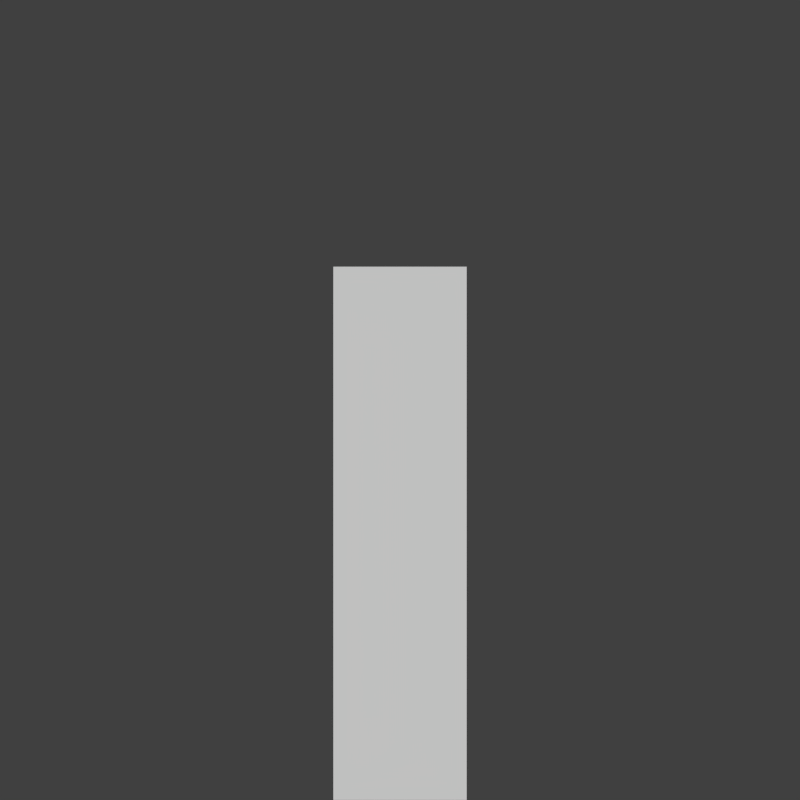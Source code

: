# Source: walls.blend  (saved by Blender 2.76.0; exported with 4.5.12 LTS)
import bpy
from mathutils import Matrix  # noqa: F401  (used for matrix-valued properties, if any)

bpy.ops.wm.read_factory_settings(use_empty=True)
scene = bpy.context.scene
scene.name = 'Scene'

# ---- collections
col_collection_1 = bpy.data.collections.new('Collection 1'); scene.collection.children.link(col_collection_1)
col_collection_1.hide_render = True
col_collection_1.hide_viewport = True
col_collection_2 = bpy.data.collections.new('Collection 2'); scene.collection.children.link(col_collection_2)
col_collection_2.hide_render = True
col_collection_2.hide_viewport = True
col_collection_3 = bpy.data.collections.new('Collection 3'); scene.collection.children.link(col_collection_3)
col_collection_3.hide_render = True
col_collection_3.hide_viewport = True
col_collection_4 = bpy.data.collections.new('Collection 4'); scene.collection.children.link(col_collection_4)
col_collection_4.hide_render = True
col_collection_4.hide_viewport = True
col_collection_5 = bpy.data.collections.new('Collection 5'); scene.collection.children.link(col_collection_5)
col_collection_5.hide_render = True
col_collection_5.hide_viewport = True
col_collection_6 = bpy.data.collections.new('Collection 6'); scene.collection.children.link(col_collection_6)
col_collection_6.hide_render = True
col_collection_6.hide_viewport = True
col_collection_7 = bpy.data.collections.new('Collection 7'); scene.collection.children.link(col_collection_7)
col_collection_7.hide_render = True
col_collection_7.hide_viewport = True
col_collection_8 = bpy.data.collections.new('Collection 8'); scene.collection.children.link(col_collection_8)
col_collection_8.hide_render = True
col_collection_8.hide_viewport = True
col_collection_9 = bpy.data.collections.new('Collection 9'); scene.collection.children.link(col_collection_9)
col_collection_9.hide_render = True
col_collection_9.hide_viewport = True
col_collection_10 = bpy.data.collections.new('Collection 10'); scene.collection.children.link(col_collection_10)
col_collection_10.hide_render = True
col_collection_10.hide_viewport = True
col_collection_11 = bpy.data.collections.new('Collection 11'); scene.collection.children.link(col_collection_11)
col_collection_11.hide_render = True
col_collection_11.hide_viewport = True
col_collection_12 = bpy.data.collections.new('Collection 12'); scene.collection.children.link(col_collection_12)
col_collection_12.hide_render = True
col_collection_12.hide_viewport = True
col_collection_13 = bpy.data.collections.new('Collection 13'); scene.collection.children.link(col_collection_13)
col_collection_13.hide_render = True
col_collection_13.hide_viewport = True
col_collection_14 = bpy.data.collections.new('Collection 14'); scene.collection.children.link(col_collection_14)
col_collection_14.hide_render = True
col_collection_14.hide_viewport = True
col_collection_15 = bpy.data.collections.new('Collection 15'); scene.collection.children.link(col_collection_15)
col_collection_15.hide_render = True
col_collection_15.hide_viewport = True
col_collection_16 = bpy.data.collections.new('Collection 16'); scene.collection.children.link(col_collection_16)
col_collection_16.hide_render = True
col_collection_16.hide_viewport = True
col_collection_17 = bpy.data.collections.new('Collection 17'); scene.collection.children.link(col_collection_17)
col_collection_18 = bpy.data.collections.new('Collection 18'); scene.collection.children.link(col_collection_18)
col_collection_18.hide_render = True
col_collection_18.hide_viewport = True
col_collection_19 = bpy.data.collections.new('Collection 19'); scene.collection.children.link(col_collection_19)
col_collection_19.hide_render = True
col_collection_19.hide_viewport = True
col_collection_20 = bpy.data.collections.new('Collection 20'); scene.collection.children.link(col_collection_20)
col_collection_20.hide_render = True
col_collection_20.hide_viewport = True

# ---- materials (node trees are filled in below, after node groups)
mat_wallmat = bpy.data.materials.new('WallMat')
mat_wallmat.alpha_threshold = 0.0
mat_wallmat.use_transparent_shadow = False
mat_wallmat.roughness = 0.5

# ---- material node trees

# ---- world
world_world = bpy.data.worlds.new('World'); scene.world = world_world
world_world.color = (0.05088, 0.05088, 0.05088)
world_world.use_sun_shadow = False
world_world.sun_shadow_jitter_overblur = 0.0
world_world.cycles.sampling_method = 'MANUAL'
world_world.cycles.sample_map_resolution = 256

# ---- cameras
cam_camera_002 = bpy.data.cameras.new('Camera.002')
cam_camera_002.type = 'ORTHO'
cam_camera_002.clip_end = 100.0
cam_camera_002.lens = 35.0
cam_camera_002.sensor_width = 32.0
cam_camera_002.sensor_height = 18.0
cam_camera_002.dof.focus_distance = 0.0
cam_camera_002.dof.aperture_fstop = 128.0
cam_camera_002.dof.aperture_blades = 6

# ---- meshes
me_cube = bpy.data.meshes.new('Cube')
me_cube.from_pydata([(-1.0, -3.0, -1.0), (-1.0, -3.0, 3.0), (1.0, -3.0, 3.0), (1.0, -3.0, -1.0), (-1.0, 3.0, 3.0), (-1.0, 3.0, -1.0), (1.0, 3.0, 3.0), (1.0, 3.0, -1.0)], [], [(4, 1, 2, 6), (5, 0, 1, 4), (2, 1, 0, 3), (4, 6, 7, 5), (6, 2, 3, 7)])
_uv = me_cube.uv_layers.new(name='UVMap')
_uv.uv.foreach_set('vector', [-0.4566, 0.1811, 1.457, 0.1811, 1.457, 0.8189, -0.4566, 0.8189, -1.0, 0.0, 2.0, 0.0, 2.0, 1.0, -1.0, 1.0, 1.0, 1.0, 0.0, 1.0, 0.0, 0.0, 1.0, 0.0, 1.0, 1.0, 0.0, 1.0, 0.0, 0.0, 1.0, 0.0, 2.0, 1.0, -1.0, 1.0, -1.0, 0.0, 2.0, 0.0])
me_cube.materials.append(mat_wallmat)
me_cube.use_remesh_preserve_volume = False
me_cube.use_remesh_preserve_attributes = False
me_cube.use_mirror_vertex_groups = False
me_cube.update()
me_cube_001 = bpy.data.meshes.new('Cube.001')
me_cube_001.from_pydata([(-1.0, -1.0, -1.0), (-1.0, -1.0, 3.0), (1.0, -1.0, -1.0), (1.0, -1.0, 3.0), (1.0, 1.0, -1.0), (1.0, 1.0, 3.0), (-1.0, -3.0, -1.0), (-1.0, -3.0, 3.0), (1.0, -3.0, 3.0), (1.0, -3.0, -1.0), (3.0, 1.0, 3.0), (3.0, 1.0, -1.0), (3.0, -1.0, 3.0), (3.0, -1.0, -1.0)], [(2, 4), (0, 2)], [(1, 0, 6, 7), (3, 5, 1), (8, 7, 6, 9), (3, 1, 7, 8), (2, 3, 8, 9), (10, 12, 13, 11), (5, 3, 12, 10), (4, 5, 10, 11), (3, 2, 13, 12), (1, 5, 4, 0)])
_uv = me_cube_001.uv_layers.new(name='UVMap')
_uv.uv.foreach_set('vector', [-5.96e-08, 1.0, 0.0, -5.96e-08, 1.0, 0.0, 1.0, 1.0, 0.1704, 0.1704, 0.8296, 0.1704, 0.8296, 0.8296, 1.0, 1.0, 0.0, 1.0, 0.0, 0.0, 1.0, 0.0, 0.1652, 0.1652, 0.8348, 0.1652, 0.8348, 0.8348, 0.1652, 0.8348, 1.0, -5.96e-08, 1.0, 1.0, 0.0, 1.0, -5.96e-08, 0.0, 1.0, 1.0, 0.0, 1.0, 0.0, 0.0, 1.0, 0.0, 0.1762, 0.1762, 0.8238, 0.1762, 0.8238, 0.8238, 0.1762, 0.8238, 1.0, -5.96e-08, 1.0, 1.0, 0.0, 1.0, -5.96e-08, 0.0, -5.96e-08, 1.0, 0.0, -5.96e-08, 1.0, 0.0, 1.0, 1.0, 1.0, 1.0, 0.0, 1.0, 0.0, 0.0, 1.0, 0.0])
me_cube_001.materials.append(mat_wallmat)
me_cube_001.use_remesh_preserve_volume = False
me_cube_001.use_remesh_preserve_attributes = False
me_cube_001.use_mirror_vertex_groups = False
me_cube_001.update()
me_cube_002 = bpy.data.meshes.new('Cube.002')
me_cube_002.from_pydata([(-1.0, -3.0, -1.0), (-1.0, -3.0, 3.0), (1.0, -3.0, 3.0), (1.0, -3.0, -1.0), (-1.0, 3.0, 3.0), (-1.0, 3.0, -1.0), (1.0, 3.0, 3.0), (1.0, 3.0, -1.0), (-1.0, 1.0, -1.0), (-1.0, -1.0, -1.0), (-1.0, -1.0, 3.0), (-1.0, 1.0, 3.0), (1.0, 1.0, -1.0), (1.0, -1.0, -1.0), (1.0, -1.0, 3.0), (1.0, 1.0, 3.0), (3.0, 1.0, -1.0), (3.0, -1.0, -1.0), (3.0, -1.0, 3.0), (3.0, 1.0, 3.0)], [(12, 13), (12, 8), (13, 9)], [(10, 1, 2, 14), (9, 0, 1, 10), (2, 1, 0, 3), (4, 6, 7, 5), (14, 2, 3, 13), (6, 15, 12, 7), (5, 8, 11, 4), (8, 9, 10, 11), (4, 11, 15, 6), (11, 10, 14, 15), (19, 18, 17, 16), (12, 15, 19, 16), (14, 13, 17, 18), (15, 14, 18, 19)])
_uv = me_cube_002.uv_layers.new(name='UVMap')
_uv.uv.foreach_set('vector', [0.146, 0.146, 0.854, 0.146, 0.854, 0.854, 0.146, 0.854, 0.0, 0.0, 1.0, 0.0, 1.0, 1.0, 0.0, 1.0, 1.0, 1.0, 0.0, 1.0, 0.0, 0.0, 1.0, 0.0, 1.0, 1.0, 0.0, 1.0, 0.0, 0.0, 1.0, 0.0, 1.0, 1.0, 0.0, 1.0, 0.0, 0.0, 1.0, 0.0, 1.0, 1.0, 0.0, 1.0, 0.0, 0.0, 1.0, 0.0, 0.0, 0.0, 1.0, 0.0, 1.0, 1.0, 0.0, 1.0, 0.0, 0.0, 1.0, 0.0, 1.0, 1.0, 0.0, 1.0, 0.146, 0.146, 0.854, 0.146, 0.854, 0.854, 0.146, 0.854, 0.146, 0.146, 0.854, 0.146, 0.854, 0.854, 0.146, 0.854, 1.0, 1.0, 0.0, 1.0, 0.0, 0.0, 1.0, 0.0, 1.0, -5.96e-08, 1.0, 1.0, 0.0, 1.0, -5.96e-08, 0.0, -5.96e-08, 1.0, 0.0, -5.96e-08, 1.0, 0.0, 1.0, 1.0, 0.146, 0.146, 0.854, 0.146, 0.854, 0.854, 0.146, 0.854])
me_cube_002.materials.append(mat_wallmat)
me_cube_002.use_remesh_preserve_volume = False
me_cube_002.use_remesh_preserve_attributes = False
me_cube_002.use_mirror_vertex_groups = False
me_cube_002.update()
me_cube_003 = bpy.data.meshes.new('Cube.003')
me_cube_003.from_pydata([(-1.0, -3.0, -1.0), (-1.0, -3.0, 3.0), (1.0, -3.0, 3.0), (1.0, -3.0, -1.0), (-1.0, 3.0, 3.0), (-1.0, 3.0, -1.0), (1.0, 3.0, 3.0), (1.0, 3.0, -1.0), (-1.0, 1.0, -1.0), (-1.0, -1.0, -1.0), (-1.0, -1.0, 3.0), (-1.0, 1.0, 3.0), (1.0, 1.0, -1.0), (1.0, -1.0, -1.0), (1.0, -1.0, 3.0), (1.0, 1.0, 3.0), (3.0, 1.0, -1.0), (3.0, -1.0, -1.0), (3.0, -1.0, 3.0), (3.0, 1.0, 3.0), (-3.0, 1.0, -1.0), (-3.0, -1.0, -1.0), (-3.0, -1.0, 3.0), (-3.0, 1.0, 3.0)], [(8, 9), (12, 13), (12, 8), (13, 9)], [(10, 1, 2, 14), (9, 0, 1, 10), (2, 1, 0, 3), (4, 6, 7, 5), (14, 2, 3, 13), (6, 15, 12, 7), (5, 8, 11, 4), (10, 11, 23, 22), (4, 11, 15, 6), (11, 10, 14, 15), (19, 18, 17, 16), (12, 15, 19, 16), (14, 13, 17, 18), (15, 14, 18, 19), (20, 21, 22, 23), (11, 8, 20, 23), (9, 10, 22, 21)])
_uv = me_cube_003.uv_layers.new(name='UVMap')
_uv.uv.foreach_set('vector', [0.1544, 0.1544, 0.8456, 0.1544, 0.8456, 0.8456, 0.1544, 0.8456, 0.0, 0.0, 1.0, 0.0, 1.0, 1.0, 0.0, 1.0, 1.0, 1.0, 0.0, 1.0, 0.0, 0.0, 1.0, 0.0, 1.0, 1.0, 0.0, 1.0, 0.0, 0.0, 1.0, 0.0, 1.0, 1.0, 0.0, 1.0, 0.0, 0.0, 1.0, 0.0, 1.0, 1.0, 0.0, 1.0, 0.0, 0.0, 1.0, 0.0, 0.0, 0.0, 1.0, 0.0, 1.0, 1.0, 0.0, 1.0, 0.1544, 0.1544, 0.8456, 0.1544, 0.8456, 0.8456, 0.1544, 0.8456, 0.1544, 0.1544, 0.8456, 0.1544, 0.8456, 0.8456, 0.1544, 0.8456, 0.1544, 0.1544, 0.8456, 0.1544, 0.8456, 0.8456, 0.1544, 0.8456, 1.0, 1.0, 0.0, 1.0, 0.0, 0.0, 1.0, 0.0, 1.0, -5.96e-08, 1.0, 1.0, 0.0, 1.0, -5.96e-08, 0.0, -5.96e-08, 1.0, 0.0, -5.96e-08, 1.0, 0.0, 1.0, 1.0, 0.1544, 0.1544, 0.8456, 0.1544, 0.8456, 0.8456, 0.1544, 0.8456, 0.0, 0.0, 1.0, 0.0, 1.0, 1.0, 0.0, 1.0, -5.96e-08, 1.0, 0.0, -5.96e-08, 1.0, 0.0, 1.0, 1.0, 1.0, -5.96e-08, 1.0, 1.0, 0.0, 1.0, -5.96e-08, 0.0])
me_cube_003.materials.append(mat_wallmat)
me_cube_003.use_remesh_preserve_volume = False
me_cube_003.use_remesh_preserve_attributes = False
me_cube_003.use_mirror_vertex_groups = False
me_cube_003.update()
me_cube_004 = bpy.data.meshes.new('Cube.004')
me_cube_004.from_pydata([(-1.0, -3.0, -1.0), (-1.0, -3.0, 3.0), (1.0, -3.0, 3.0), (1.0, -3.0, -1.0), (-1.0, -1.0, -1.0), (-1.0, -1.0, 3.0), (1.0, -1.0, -1.0), (1.0, -1.0, 3.0)], [], [(5, 1, 2, 7), (4, 0, 1, 5), (2, 1, 0, 3), (7, 2, 3, 6), (7, 6, 4, 5)])
_uv = me_cube_004.uv_layers.new(name='UVMap')
_uv.uv.foreach_set('vector', [0.146, 0.146, 0.854, 0.146, 0.854, 0.854, 0.146, 0.854, 0.0, 0.0, 1.0, 0.0, 1.0, 1.0, 0.0, 1.0, 1.0, 1.0, 0.0, 1.0, 0.0, 0.0, 1.0, 0.0, 1.0, 1.0, 0.0, 1.0, 0.0, 0.0, 1.0, 0.0, -5.96e-08, 1.0, 0.0, -5.96e-08, 1.0, 0.0, 1.0, 1.0])
me_cube_004.materials.append(mat_wallmat)
me_cube_004.use_remesh_preserve_volume = False
me_cube_004.use_remesh_preserve_attributes = False
me_cube_004.use_mirror_vertex_groups = False
me_cube_004.update()
me_cube_013 = bpy.data.meshes.new('Cube.013')
me_cube_013.from_pydata([(-1.0, -3.0, -1.0), (-1.0, -3.0, 3.0), (1.0, -3.0, 3.0), (1.0, -3.0, -1.0), (-1.0, 3.0, 3.0), (-1.0, 3.0, -1.0), (1.0, 3.0, 3.0), (1.0, 3.0, -1.0)], [], [(4, 1, 2, 6), (5, 0, 1, 4), (2, 1, 0, 3), (4, 6, 7, 5), (6, 2, 3, 7)])
_uv = me_cube_013.uv_layers.new(name='UVMap')
_uv.uv.foreach_set('vector', [-0.4566, 0.1811, 1.457, 0.1811, 1.457, 0.8189, -0.4566, 0.8189, -1.0, 0.0, 2.0, 0.0, 2.0, 1.0, -1.0, 1.0, 0.5, 1.0, 0.0, 1.0, 0.0, 0.0, 0.5, 0.0, 0.5, 1.0, 0.0, 1.0, 0.0, 0.0, 0.5, 0.0, 2.0, 1.0, -1.0, 1.0, -1.0, 0.0, 2.0, 0.0])
me_cube_013.materials.append(mat_wallmat)
me_cube_013.use_remesh_preserve_volume = False
me_cube_013.use_remesh_preserve_attributes = False
me_cube_013.use_mirror_vertex_groups = False
me_cube_013.update()
me_cube_014 = bpy.data.meshes.new('Cube.014')
me_cube_014.from_pydata([(-0.5, -0.5, -1.0), (-0.5, -0.5, 3.0), (0.5, -0.5, -1.0), (0.5, -0.5, 3.0), (0.5, 0.5, -1.0), (0.5, 0.5, 3.0), (-0.5, -3.0, -1.0), (-0.5, -3.0, 3.0), (0.5, -3.0, 3.0), (0.5, -3.0, -1.0), (3.0, 0.5, 3.0), (3.0, 0.5, -1.0), (3.0, -0.5, 3.0), (3.0, -0.5, -1.0)], [(2, 4), (0, 2)], [(1, 0, 6, 7), (3, 5, 1), (8, 7, 6, 9), (3, 1, 7, 8), (2, 3, 8, 9), (10, 12, 13, 11), (5, 3, 12, 10), (4, 5, 10, 11), (3, 2, 13, 12), (1, 5, 4, 0)])
_uv = me_cube_014.uv_layers.new(name='UVMap')
_uv.uv.foreach_set('vector', [-5.96e-08, 1.0, 0.0, -5.96e-08, 1.0, 0.0, 1.0, 1.0, 0.1704, 0.1704, 0.8296, 0.1704, 0.8296, 0.8296, 0.5, 1.0, 0.0, 1.0, 0.0, 0.0, 0.5, 0.0, 0.1652, 0.1652, 0.8348, 0.1652, 0.8348, 0.8348, 0.1652, 0.8348, 1.0, -5.96e-08, 1.0, 1.0, 0.0, 1.0, -5.96e-08, 0.0, 0.5, 1.0, 0.0, 1.0, 0.0, 0.0, 0.5, 0.0, 0.1762, 0.1762, 0.8238, 0.1762, 0.8238, 0.8238, 0.1762, 0.8238, 1.0, -5.96e-08, 1.0, 1.0, 0.0, 1.0, -5.96e-08, 0.0, -5.96e-08, 1.0, 0.0, -5.96e-08, 1.0, 0.0, 1.0, 1.0, 0.5, 1.0, 0.0, 1.0, 0.0, 0.0, 0.5, 0.0])
me_cube_014.materials.append(mat_wallmat)
me_cube_014.use_remesh_preserve_volume = False
me_cube_014.use_remesh_preserve_attributes = False
me_cube_014.use_mirror_vertex_groups = False
me_cube_014.update()
me_cube_015 = bpy.data.meshes.new('Cube.015')
me_cube_015.from_pydata([(-0.5, -3.0, -1.0), (-0.5, -3.0, 3.0), (0.5, -3.0, 3.0), (0.5, -3.0, -1.0), (-0.5, 3.0, 3.0), (-0.5, 3.0, -1.0), (0.5, 3.0, 3.0), (0.5, 3.0, -1.0), (-0.5, 1.0, -1.0), (-0.5, -1.0, -1.0), (-0.5, -1.0, 3.0), (-0.5, 1.0, 3.0), (0.5, 0.5, -1.0), (0.5, -0.5, -1.0), (0.5, -0.5, 3.0), (0.5, 0.5, 3.0), (3.0, 0.5, -1.0), (3.0, -0.5, -1.0), (3.0, -0.5, 3.0), (3.0, 0.5, 3.0)], [(12, 13), (12, 8), (13, 9)], [(10, 1, 2, 14), (9, 0, 1, 10), (2, 1, 0, 3), (4, 6, 7, 5), (14, 2, 3, 13), (6, 15, 12, 7), (5, 8, 11, 4), (8, 9, 10, 11), (4, 11, 15, 6), (11, 10, 14, 15), (19, 18, 17, 16), (12, 15, 19, 16), (14, 13, 17, 18), (15, 14, 18, 19)])
_uv = me_cube_015.uv_layers.new(name='UVMap')
_uv.uv.foreach_set('vector', [0.146, 0.146, 0.854, 0.146, 0.854, 0.854, 0.146, 0.854, 0.0, 0.0, 1.0, 0.0, 1.0, 1.0, 0.0, 1.0, 0.5, 1.0, 0.0, 1.0, 0.0, 0.0, 0.5, 0.0, 0.5, 1.0, 0.0, 1.0, 0.0, 0.0, 0.5, 0.0, 1.0, 1.0, 0.0, 1.0, 0.0, 0.0, 1.0, 0.0, 1.0, 1.0, 0.0, 1.0, 0.0, 0.0, 1.0, 0.0, 0.0, 0.0, 1.0, 0.0, 1.0, 1.0, 0.0, 1.0, 0.0, 0.0, 1.0, 0.0, 1.0, 1.0, 0.0, 1.0, 0.146, 0.146, 0.854, 0.146, 0.854, 0.854, 0.146, 0.854, 0.146, 0.146, 0.854, 0.146, 0.854, 0.854, 0.146, 0.854, 0.5, 1.0, 0.0, 1.0, 0.0, 0.0, 0.5, 0.0, 1.0, -5.96e-08, 1.0, 1.0, 0.0, 1.0, -5.96e-08, 0.0, -5.96e-08, 1.0, 0.0, -5.96e-08, 1.0, 0.0, 1.0, 1.0, 0.146, 0.146, 0.854, 0.146, 0.854, 0.854, 0.146, 0.854])
me_cube_015.materials.append(mat_wallmat)
me_cube_015.use_remesh_preserve_volume = False
me_cube_015.use_remesh_preserve_attributes = False
me_cube_015.use_mirror_vertex_groups = False
me_cube_015.update()
me_cube_016 = bpy.data.meshes.new('Cube.016')
me_cube_016.from_pydata([(-0.5, -3.0, -1.0), (-0.5, -3.0, 3.0), (0.5, -3.0, 3.0), (0.5, -3.0, -1.0), (-0.5, 3.0, 3.0), (-0.5, 3.0, -1.0), (0.5, 3.0, 3.0), (0.5, 3.0, -1.0), (-0.5, 0.5, -1.0), (-0.5, -0.5, -1.0), (-0.5, -0.5, 3.0), (-0.5, 0.5, 3.0), (0.5, 0.5, -1.0), (0.5, -0.5, -1.0), (0.5, -0.5, 3.0), (0.5, 0.5, 3.0), (3.0, 0.5, -1.0), (3.0, -0.5, -1.0), (3.0, -0.5, 3.0), (3.0, 0.5, 3.0), (-3.0, 0.5, -1.0), (-3.0, -0.5, -1.0), (-3.0, -0.5, 3.0), (-3.0, 0.5, 3.0)], [(8, 9), (12, 13), (12, 8), (13, 9)], [(10, 1, 2, 14), (9, 0, 1, 10), (2, 1, 0, 3), (4, 6, 7, 5), (14, 2, 3, 13), (6, 15, 12, 7), (5, 8, 11, 4), (10, 11, 23, 22), (4, 11, 15, 6), (11, 10, 14, 15), (19, 18, 17, 16), (12, 15, 19, 16), (14, 13, 17, 18), (15, 14, 18, 19), (20, 21, 22, 23), (11, 8, 20, 23), (9, 10, 22, 21)])
_uv = me_cube_016.uv_layers.new(name='UVMap')
_uv.uv.foreach_set('vector', [0.1544, 0.1544, 0.8456, 0.1544, 0.8456, 0.8456, 0.1544, 0.8456, 0.0, 0.0, 1.0, 0.0, 1.0, 1.0, 0.0, 1.0, 0.5, 1.0, 0.0, 1.0, 0.0, 0.0, 0.5, 0.0, 0.5, 1.0, 0.0, 1.0, 0.0, 0.0, 0.5, 0.0, 1.0, 1.0, 0.0, 1.0, 0.0, 0.0, 1.0, 0.0, 1.0, 1.0, 0.0, 1.0, 0.0, 0.0, 1.0, 0.0, 0.0, 0.0, 1.0, 0.0, 1.0, 1.0, 0.0, 1.0, 0.1544, 0.1544, 0.8456, 0.1544, 0.8456, 0.8456, 0.1544, 0.8456, 0.1544, 0.1544, 0.8456, 0.1544, 0.8456, 0.8456, 0.1544, 0.8456, 0.1544, 0.1544, 0.8456, 0.1544, 0.8456, 0.8456, 0.1544, 0.8456, 0.5, 1.0, 0.0, 1.0, 0.0, 0.0, 0.5, 0.0, 1.0, -5.96e-08, 1.0, 1.0, 0.0, 1.0, -5.96e-08, 0.0, -5.96e-08, 1.0, 0.0, -5.96e-08, 1.0, 0.0, 1.0, 1.0, 0.1544, 0.1544, 0.8456, 0.1544, 0.8456, 0.8456, 0.1544, 0.8456, 0.0, 0.0, 0.5, 0.0, 0.5, 1.0, 0.0, 1.0, -5.96e-08, 1.0, 0.0, -5.96e-08, 1.0, 0.0, 1.0, 1.0, 1.0, -5.96e-08, 1.0, 1.0, 0.0, 1.0, -5.96e-08, 0.0])
me_cube_016.materials.append(mat_wallmat)
me_cube_016.use_remesh_preserve_volume = False
me_cube_016.use_remesh_preserve_attributes = False
me_cube_016.use_mirror_vertex_groups = False
me_cube_016.update()
me_cube_017 = bpy.data.meshes.new('Cube.017')
me_cube_017.from_pydata([(-1.0, -1.0, -1.0), (-1.0, -1.0, 3.0), (1.0, -1.0, 3.0), (1.0, -1.0, -1.0), (-1.0, 1.0, -1.0), (-1.0, 1.0, 3.0), (1.0, 1.0, -1.0), (1.0, 1.0, 3.0)], [], [(5, 1, 2, 7), (4, 0, 1, 5), (2, 1, 0, 3), (7, 2, 3, 6), (7, 6, 4, 5)])
_uv = me_cube_017.uv_layers.new(name='UVMap')
_uv.uv.foreach_set('vector', [0.146, 0.146, 0.854, 0.146, 0.854, 0.854, 0.146, 0.854, 0.0, 0.0, 0.5, 0.0, 0.5, 1.0, 0.0, 1.0, 0.5, 1.0, 0.0, 1.0, 0.0, 0.0, 0.5, 0.0, 0.5, 1.0, 0.0, 1.0, 0.0, 0.0, 0.5, 0.0, -5.96e-08, 1.0, 0.0, -5.96e-08, 0.5, 0.0, 0.5, 1.0])
me_cube_017.materials.append(mat_wallmat)
me_cube_017.use_remesh_preserve_volume = False
me_cube_017.use_remesh_preserve_attributes = False
me_cube_017.use_mirror_vertex_groups = False
me_cube_017.update()
me_cube_012 = bpy.data.meshes.new('Cube.012')
me_cube_012.from_pydata([(-1.0, -3.0, -1.0), (-1.0, -3.0, 3.0), (1.0, -3.0, 3.0), (1.0, -3.0, -1.0), (-1.0, -1.0, -1.0), (-1.0, -1.0, 3.0), (1.0, -1.0, -1.0), (1.0, -1.0, 3.0)], [], [(5, 1, 2, 7), (4, 0, 1, 5), (2, 1, 0, 3), (7, 2, 3, 6), (7, 6, 4, 5)])
_uv = me_cube_012.uv_layers.new(name='UVMap')
_uv.uv.foreach_set('vector', [0.146, 0.146, 0.854, 0.146, 0.854, 0.854, 0.146, 0.854, 0.0, 0.0, 1.0, 0.0, 1.0, 1.0, 0.0, 1.0, 0.5, 1.0, 0.0, 1.0, 0.0, 0.0, 0.5, 0.0, 1.0, 1.0, 0.0, 1.0, 0.0, 0.0, 1.0, 0.0, -5.96e-08, 1.0, 0.0, -5.96e-08, 0.5, 0.0, 0.5, 1.0])
me_cube_012.materials.append(mat_wallmat)
me_cube_012.use_remesh_preserve_volume = False
me_cube_012.use_remesh_preserve_attributes = False
me_cube_012.use_mirror_vertex_groups = False
me_cube_012.update()
me_cube_007 = bpy.data.meshes.new('Cube.007')
me_cube_007.from_pydata([(-1.0, -3.0, -1.0), (-1.0, -3.0, 3.0), (1.0, -3.0, 3.0), (1.0, -3.0, -1.0), (-1.0, -2.0, -1.0), (-1.0, -2.0, 3.0), (1.0, -2.0, -1.0), (1.0, -2.0, 3.0)], [], [(5, 1, 2, 7), (4, 0, 1, 5), (2, 1, 0, 3), (7, 2, 3, 6), (7, 6, 4, 5)])
_uv = me_cube_007.uv_layers.new(name='UVMap')
_uv.uv.foreach_set('vector', [0.146, 0.146, 0.854, 0.146, 0.854, 0.854, 0.146, 0.854, 0.0, 0.0, 0.5, 0.0, 0.5, 1.0, 0.0, 1.0, 1.0, 1.0, 0.0, 1.0, 0.0, 0.0, 1.0, 0.0, 0.5, 1.0, 0.0, 1.0, 0.0, 0.0, 0.5, 0.0, -5.96e-08, 1.0, 0.0, -5.96e-08, 1.0, 0.0, 1.0, 1.0])
me_cube_007.materials.append(mat_wallmat)
me_cube_007.use_remesh_preserve_volume = False
me_cube_007.use_remesh_preserve_attributes = False
me_cube_007.use_mirror_vertex_groups = False
me_cube_007.update()
me_cube_011 = bpy.data.meshes.new('Cube.011')
me_cube_011.from_pydata([(-1.0, -1.0, -1.0), (-1.0, -1.0, 3.0), (1.0, -1.0, 3.0), (1.0, -1.0, -1.0), (-1.0, 1.0, -1.0), (-1.0, 1.0, 3.0), (1.0, 1.0, -1.0), (1.0, 1.0, 3.0)], [], [(5, 1, 2, 7), (4, 0, 1, 5), (2, 1, 0, 3), (7, 2, 3, 6), (7, 6, 4, 5)])
_uv = me_cube_011.uv_layers.new(name='UVMap')
_uv.uv.foreach_set('vector', [0.146, 0.146, 0.854, 0.146, 0.854, 0.854, 0.146, 0.854, 0.0, 0.0, 1.0, 0.0, 1.0, 1.0, 0.0, 1.0, 1.0, 1.0, 0.0, 1.0, 0.0, 0.0, 1.0, 0.0, 1.0, 1.0, 0.0, 1.0, 0.0, 0.0, 1.0, 0.0, -5.96e-08, 1.0, 0.0, -5.96e-08, 1.0, 0.0, 1.0, 1.0])
me_cube_011.materials.append(mat_wallmat)
me_cube_011.use_remesh_preserve_volume = False
me_cube_011.use_remesh_preserve_attributes = False
me_cube_011.use_mirror_vertex_groups = False
me_cube_011.update()
me_cube_005 = bpy.data.meshes.new('Cube.005')
me_cube_005.from_pydata([(-1.0, -3.0, -1.0), (-1.0, -3.0, 3.0), (1.0, -3.0, 3.0), (1.0, -3.0, -1.0), (-1.0, 1.0, 3.0), (-1.0, 1.0, -1.0), (1.0, 1.0, 3.0), (1.0, 1.0, -1.0)], [], [(4, 1, 2, 6), (5, 0, 1, 4), (2, 1, 0, 3), (4, 6, 7, 5), (6, 2, 3, 7)])
_uv = me_cube_005.uv_layers.new(name='UVMap')
_uv.uv.foreach_set('vector', [-0.4566, 0.1811, 1.457, 0.1811, 1.457, 0.8189, -0.4566, 0.8189, 0.0, 0.0, 2.0, 0.0, 2.0, 1.0, 0.0, 1.0, 1.0, 1.0, 0.0, 1.0, 0.0, 0.0, 1.0, 0.0, 1.0, 1.0, 0.0, 1.0, 0.0, 0.0, 1.0, 0.0, 2.0, 1.0, 0.0, 1.0, 0.0, 0.0, 2.0, 0.0])
me_cube_005.materials.append(mat_wallmat)
me_cube_005.use_remesh_preserve_volume = False
me_cube_005.use_remesh_preserve_attributes = False
me_cube_005.use_mirror_vertex_groups = False
me_cube_005.update()
me_cube_006 = bpy.data.meshes.new('Cube.006')
me_cube_006.from_pydata([(-1.0, -3.0, -1.0), (-1.0, -3.0, 3.0), (1.0, -3.0, 3.0), (1.0, -3.0, -1.0), (-1.0, 1.0, 3.0), (-1.0, 1.0, -1.0), (1.0, 1.0, 3.0), (1.0, 1.0, -1.0)], [], [(4, 1, 2, 6), (5, 0, 1, 4), (2, 1, 0, 3), (4, 6, 7, 5), (6, 2, 3, 7)])
_uv = me_cube_006.uv_layers.new(name='UVMap')
_uv.uv.foreach_set('vector', [-0.4566, 0.1811, 1.457, 0.1811, 1.457, 0.8189, -0.4566, 0.8189, 0.0, 0.0, 2.0, 0.0, 2.0, 1.0, 0.0, 1.0, 0.5, 1.0, 0.0, 1.0, 0.0, 0.0, 0.5, 0.0, 0.5, 1.0, 0.0, 1.0, 0.0, 0.0, 0.5, 0.0, 2.0, 1.0, 0.0, 1.0, 0.0, 0.0, 2.0, 0.0])
me_cube_006.materials.append(mat_wallmat)
me_cube_006.use_remesh_preserve_volume = False
me_cube_006.use_remesh_preserve_attributes = False
me_cube_006.use_mirror_vertex_groups = False
me_cube_006.update()

# ---- objects
ob_tilecamera = bpy.data.objects.new('TileCamera', cam_camera_002)
ob_wall = bpy.data.objects.new('Wall', me_cube)
ob_wallcorner = bpy.data.objects.new('WallCorner', me_cube_001)
ob_wallbranch = bpy.data.objects.new('WallBranch', me_cube_002)
ob_wallcross = bpy.data.objects.new('WallCross', me_cube_003)
ob_wallsingle = bpy.data.objects.new('WallSingle', me_cube_004)
ob_wallthin = bpy.data.objects.new('WallThin', me_cube_013)
ob_wallcornerthin = bpy.data.objects.new('WallCornerThin', me_cube_014)
ob_wallbranchthin = bpy.data.objects.new('WallBranchThin', me_cube_015)
ob_wallcrossthin = bpy.data.objects.new('WallCrossThin', me_cube_016)
ob_wallcolumnthin = bpy.data.objects.new('WallColumnThin', me_cube_017)
ob_wallsingler = bpy.data.objects.new('WallSingleR', me_cube_004)
ob_wallsinglethinr = bpy.data.objects.new('WallSingleThinR', me_cube_012)
ob_wallsinglethin = bpy.data.objects.new('WallSingleThin', me_cube_012)
ob_wallhalfr = bpy.data.objects.new('WallHalfR', me_cube_007)
ob_wallhalf = bpy.data.objects.new('WallHalf', me_cube_007)
ob_wallhalfthin = bpy.data.objects.new('WallHalfThin', me_cube_007)
ob_wallhalfthinr = bpy.data.objects.new('WallHalfThinR', me_cube_007)
ob_wallcolumn = bpy.data.objects.new('WallColumn', me_cube_011)
ob_walltwo = bpy.data.objects.new('WallTwo', me_cube_005)
ob_walltwothin = bpy.data.objects.new('WallTwoThin', me_cube_006)

# ---- transforms, parenting, visibility, modifiers, constraints
ob_tilecamera.location = (0.0, 0.0, 11.59)
ob_tilecamera.lineart.crease_threshold = 0.0
ob_wall.location = (0.0, 0.0, 1.0)
ob_wall.lineart.crease_threshold = 0.0
ob_wallcorner.location = (0.0, 0.0, 1.0)
ob_wallcorner.lineart.crease_threshold = 0.0
ob_wallbranch.location = (0.0, 0.0, 1.0)
ob_wallbranch.lineart.crease_threshold = 0.0
ob_wallcross.location = (0.0, 0.0, 1.0)
ob_wallcross.lineart.crease_threshold = 0.0
ob_wallsingle.location = (0.0, 0.0, 1.0)
ob_wallsingle.lineart.crease_threshold = 0.0
ob_wallthin.location = (0.0, 0.0, 1.0)
ob_wallthin.scale = (0.5, 1.0, 1.0)
ob_wallthin.lineart.crease_threshold = 0.0
ob_wallcornerthin.location = (0.0, 0.0, 1.0)
ob_wallcornerthin.lineart.crease_threshold = 0.0
ob_wallbranchthin.location = (0.0, 0.0, 1.0)
ob_wallbranchthin.lineart.crease_threshold = 0.0
ob_wallcrossthin.location = (0.0, 0.0, 1.0)
ob_wallcrossthin.lineart.crease_threshold = 0.0
ob_wallcolumnthin.location = (0.0, 0.0, 1.0)
ob_wallcolumnthin.scale = (0.5, 0.5, 1.0)
ob_wallcolumnthin.lineart.crease_threshold = 0.0
ob_wallsingler.location = (0.0, 0.0, 1.0)
ob_wallsingler.rotation_euler = (-3.142, -3.142, -8.742e-08)
ob_wallsingler.lineart.crease_threshold = 0.0
ob_wallsinglethinr.location = (0.0, 0.0, 1.0)
ob_wallsinglethinr.rotation_euler = (-3.142, -3.142, -8.742e-08)
ob_wallsinglethinr.scale = (0.5, 1.0, 1.0)
ob_wallsinglethinr.lineart.crease_threshold = 0.0
ob_wallsinglethin.location = (0.0, 0.0, 1.0)
ob_wallsinglethin.scale = (0.5, 1.0, 1.0)
ob_wallsinglethin.lineart.crease_threshold = 0.0
ob_wallhalfr.location = (0.0, 0.0, 1.0)
ob_wallhalfr.lineart.crease_threshold = 0.0
ob_wallhalf.location = (0.0, 0.0, 1.0)
ob_wallhalf.rotation_euler = (-3.142, -3.142, -8.742e-08)
ob_wallhalf.lineart.crease_threshold = 0.0
ob_wallhalfthin.location = (0.0, 0.0, 1.0)
ob_wallhalfthin.rotation_euler = (-3.142, -3.142, -8.742e-08)
ob_wallhalfthin.scale = (0.5, 1.0, 1.0)
ob_wallhalfthin.lineart.crease_threshold = 0.0
ob_wallhalfthinr.location = (0.0, 0.0, 1.0)
ob_wallhalfthinr.scale = (0.5, 1.0, 1.0)
ob_wallhalfthinr.lineart.crease_threshold = 0.0
ob_wallcolumn.location = (0.0, 0.0, 1.0)
ob_wallcolumn.lineart.crease_threshold = 0.0
ob_walltwo.location = (0.0, 0.0, 1.0)
ob_walltwo.lineart.crease_threshold = 0.0
ob_walltwothin.location = (0.0, 0.0, 1.0)
ob_walltwothin.scale = (0.5, 1.0, 1.0)
ob_walltwothin.lineart.crease_threshold = 0.0

# ---- collection membership
col_collection_1.objects.link(ob_tilecamera)
col_collection_1.objects.link(ob_wall)
col_collection_2.objects.link(ob_tilecamera)
col_collection_2.objects.link(ob_wallcorner)
col_collection_3.objects.link(ob_tilecamera)
col_collection_3.objects.link(ob_wallbranch)
col_collection_4.objects.link(ob_tilecamera)
col_collection_4.objects.link(ob_wallcross)
col_collection_5.objects.link(ob_tilecamera)
col_collection_5.objects.link(ob_wallsingle)
col_collection_6.objects.link(ob_wallthin)
col_collection_6.objects.link(ob_tilecamera)
col_collection_7.objects.link(ob_wallcornerthin)
col_collection_7.objects.link(ob_tilecamera)
col_collection_8.objects.link(ob_wallbranchthin)
col_collection_8.objects.link(ob_tilecamera)
col_collection_9.objects.link(ob_wallcrossthin)
col_collection_9.objects.link(ob_tilecamera)
col_collection_10.objects.link(ob_wallcolumnthin)
col_collection_10.objects.link(ob_tilecamera)
col_collection_11.objects.link(ob_tilecamera)
col_collection_11.objects.link(ob_wallsingler)
col_collection_11.objects.link(ob_wallsingle)
col_collection_12.objects.link(ob_wallsinglethinr)
col_collection_12.objects.link(ob_wallsinglethin)
col_collection_12.objects.link(ob_tilecamera)
col_collection_13.objects.link(ob_tilecamera)
col_collection_13.objects.link(ob_wallhalfr)
col_collection_13.objects.link(ob_wallhalf)
col_collection_14.objects.link(ob_wallhalfthin)
col_collection_14.objects.link(ob_wallhalfthinr)
col_collection_14.objects.link(ob_tilecamera)
col_collection_15.objects.link(ob_tilecamera)
col_collection_15.objects.link(ob_wallcolumn)
col_collection_16.objects.link(ob_walltwo)
col_collection_16.objects.link(ob_tilecamera)
col_collection_17.objects.link(ob_walltwothin)
col_collection_17.objects.link(ob_tilecamera)
col_collection_18.objects.link(ob_tilecamera)
col_collection_19.objects.link(ob_tilecamera)
col_collection_20.objects.link(ob_tilecamera)

# ---- scene / render settings (as saved in the file)
scene.camera = ob_tilecamera
scene.frame_start = 1; scene.frame_end = 250; scene.frame_set(1)
scene.render.engine = 'BLENDER_EEVEE_NEXT'
scene.render.resolution_x = 50
scene.render.resolution_y = 50
scene.render.dither_intensity = 0.0
scene.render.film_transparent = True
scene.cycles.use_denoising = False
scene.cycles.samples = 10
scene.cycles.sampling_pattern = 'TABULATED_SOBOL'
scene.cycles.light_sampling_threshold = 0.0
scene.cycles.use_adaptive_sampling = False
scene.cycles.use_light_tree = False
scene.cycles.blur_glossy = 0.0
scene.cycles.pixel_filter_type = 'GAUSSIAN'
scene.cycles.sample_clamp_indirect = 0.0
scene.view_settings.view_transform = 'Standard'
bpy.context.view_layer.update()

# ---- added for rendering (the .blend has no usable light): sun
light_auto_sun = bpy.data.lights.new('AutoSun', 'SUN')
light_auto_sun.energy = 3.0
light_auto_sun.angle = 0.0523599
ob_auto_sun = bpy.data.objects.new('AutoSun', light_auto_sun)
scene.collection.objects.link(ob_auto_sun)
ob_auto_sun.rotation_euler = (0.872665, 0.174533, 0.523599)
bpy.context.view_layer.update()
